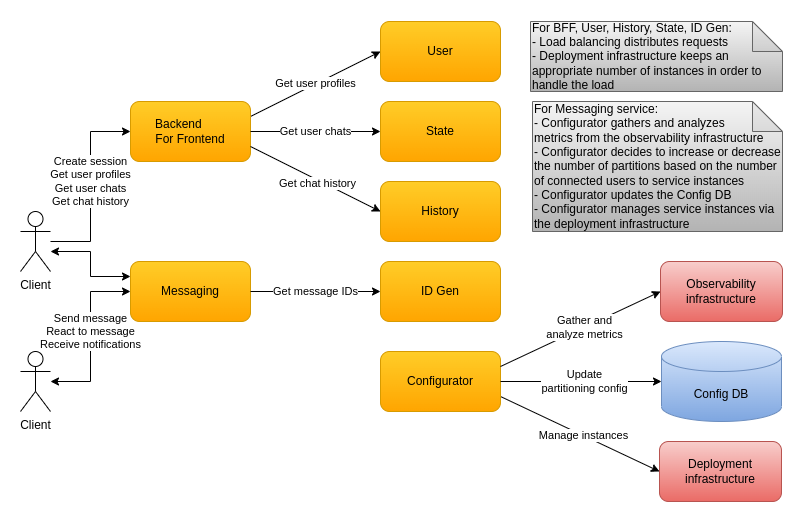

The diagram above was exported from draw.io. Its source (the exported page's mxGraphModel, read from the mxfile embedded in the PNG):
<mxGraphModel dx="2016" dy="1203" grid="1" gridSize="10" guides="1" tooltips="1" connect="1" arrows="1" fold="1" page="1" pageScale="1" pageWidth="850" pageHeight="1100" math="0" shadow="0">
  <root>
    <mxCell id="0" />
    <mxCell id="1" parent="0" />
    <mxCell id="d0rf5hO-lCL4Q1tjQsr9-38" value="Manage instances" style="rounded=0;orthogonalLoop=1;jettySize=auto;html=1;entryX=1;entryY=0.75;entryDx=0;entryDy=0;startArrow=classic;startFill=1;endArrow=none;endFill=0;exitX=0;exitY=0.5;exitDx=0;exitDy=0;" parent="1" source="zAgNuWyr5u-YzhFzlj54-1" target="d0rf5hO-lCL4Q1tjQsr9-13" edge="1">
      <mxGeometry x="-0.0476" relative="1" as="geometry">
        <mxPoint as="offset" />
      </mxGeometry>
    </mxCell>
    <mxCell id="zAgNuWyr5u-YzhFzlj54-1" value="Deployment infrastructure" style="rounded=1;whiteSpace=wrap;html=1;gradientColor=#ea6b66;fillColor=#f8cecc;strokeColor=#b85450;" parent="1" vertex="1">
      <mxGeometry x="679" y="460" width="122" height="60" as="geometry" />
    </mxCell>
    <mxCell id="zAgNuWyr5u-YzhFzlj54-6" value="&lt;div&gt;&lt;span&gt;For Messaging&amp;nbsp;&lt;/span&gt;&lt;span&gt;service:&lt;/span&gt;&lt;/div&gt;&lt;div&gt;&lt;span&gt;- Configurator gathers and analyzes&lt;/span&gt;&lt;/div&gt;&lt;div&gt;&lt;span style=&quot;background-color: initial;&quot;&gt;metrics from the observability infrastructure&lt;/span&gt;&lt;/div&gt;&lt;div&gt;&lt;span style=&quot;background-color: initial;&quot;&gt;- Configurator decides to increase or decrease the number of partitions based on the number of connected users to service instances&lt;/span&gt;&lt;br&gt;&lt;/div&gt;&lt;div&gt;&lt;span style=&quot;background-color: initial;&quot;&gt;- Configurator updates the Config DB&lt;/span&gt;&lt;/div&gt;&lt;div&gt;&lt;span&gt;- Configurator manages service instances via the deployment infrastructure&lt;/span&gt;&lt;/div&gt;" style="shape=note;whiteSpace=wrap;html=1;backgroundOutline=1;darkOpacity=0.05;align=left;gradientColor=#b3b3b3;fillColor=#f5f5f5;strokeColor=#666666;" parent="1" vertex="1">
      <mxGeometry x="552" y="120" width="250" height="130" as="geometry" />
    </mxCell>
    <mxCell id="d0rf5hO-lCL4Q1tjQsr9-1" value="" style="edgeStyle=orthogonalEdgeStyle;rounded=0;orthogonalLoop=1;jettySize=auto;html=1;entryX=0;entryY=0.25;entryDx=0;entryDy=0;startArrow=classic;startFill=1;" parent="1" source="d0rf5hO-lCL4Q1tjQsr9-3" target="d0rf5hO-lCL4Q1tjQsr9-7" edge="1">
      <mxGeometry relative="1" as="geometry">
        <Array as="points">
          <mxPoint x="110" y="270" />
          <mxPoint x="110" y="295" />
        </Array>
      </mxGeometry>
    </mxCell>
    <mxCell id="d0rf5hO-lCL4Q1tjQsr9-2" value="Create session&lt;br&gt;Get user profiles&lt;br&gt;Get user chats&lt;br&gt;Get chat history" style="edgeStyle=orthogonalEdgeStyle;rounded=0;orthogonalLoop=1;jettySize=auto;html=1;entryX=0;entryY=0.5;entryDx=0;entryDy=0;" parent="1" source="d0rf5hO-lCL4Q1tjQsr9-3" target="d0rf5hO-lCL4Q1tjQsr9-20" edge="1">
      <mxGeometry x="0.0526" relative="1" as="geometry">
        <Array as="points">
          <mxPoint x="110" y="260" />
          <mxPoint x="110" y="150" />
        </Array>
        <mxPoint as="offset" />
      </mxGeometry>
    </mxCell>
    <mxCell id="d0rf5hO-lCL4Q1tjQsr9-3" value="Client" style="shape=umlActor;verticalLabelPosition=bottom;verticalAlign=top;html=1;outlineConnect=0;" parent="1" vertex="1">
      <mxGeometry x="40" y="230" width="30" height="60" as="geometry" />
    </mxCell>
    <mxCell id="d0rf5hO-lCL4Q1tjQsr9-4" value="Send message&lt;br&gt;React to message&lt;br&gt;Receive notifications" style="edgeStyle=orthogonalEdgeStyle;rounded=0;orthogonalLoop=1;jettySize=auto;html=1;entryX=0;entryY=0.5;entryDx=0;entryDy=0;startArrow=classic;startFill=1;" parent="1" source="d0rf5hO-lCL4Q1tjQsr9-5" target="d0rf5hO-lCL4Q1tjQsr9-7" edge="1">
      <mxGeometry x="0.0588" relative="1" as="geometry">
        <mxPoint as="offset" />
      </mxGeometry>
    </mxCell>
    <mxCell id="d0rf5hO-lCL4Q1tjQsr9-5" value="Client" style="shape=umlActor;verticalLabelPosition=bottom;verticalAlign=top;html=1;outlineConnect=0;" parent="1" vertex="1">
      <mxGeometry x="40" y="370" width="30" height="60" as="geometry" />
    </mxCell>
    <mxCell id="d0rf5hO-lCL4Q1tjQsr9-7" value="&lt;font style=&quot;font-size: 12px&quot;&gt;Messaging&lt;/font&gt;" style="rounded=1;whiteSpace=wrap;html=1;gradientColor=#ffa500;fillColor=#ffcd28;strokeColor=#d79b00;" parent="1" vertex="1">
      <mxGeometry x="150" y="280" width="120" height="60" as="geometry" />
    </mxCell>
    <mxCell id="d0rf5hO-lCL4Q1tjQsr9-13" value="Configurator" style="rounded=1;whiteSpace=wrap;html=1;gradientColor=#ffa500;fillColor=#ffcd28;strokeColor=#d79b00;" parent="1" vertex="1">
      <mxGeometry x="400" y="370" width="120" height="60" as="geometry" />
    </mxCell>
    <mxCell id="d0rf5hO-lCL4Q1tjQsr9-15" value="&lt;font style=&quot;font-size: 12px&quot;&gt;History&lt;/font&gt;" style="rounded=1;whiteSpace=wrap;html=1;gradientColor=#ffa500;fillColor=#ffcd28;strokeColor=#d79b00;" parent="1" vertex="1">
      <mxGeometry x="400" y="200" width="120" height="60" as="geometry" />
    </mxCell>
    <mxCell id="d0rf5hO-lCL4Q1tjQsr9-16" value="&lt;font style=&quot;font-size: 12px&quot;&gt;ID Gen&lt;/font&gt;" style="rounded=1;whiteSpace=wrap;html=1;gradientColor=#ffa500;fillColor=#ffcd28;strokeColor=#d79b00;" parent="1" vertex="1">
      <mxGeometry x="400" y="280" width="120" height="60" as="geometry" />
    </mxCell>
    <mxCell id="d0rf5hO-lCL4Q1tjQsr9-17" value="Get message IDs" style="endArrow=classic;html=1;exitX=1;exitY=0.5;exitDx=0;exitDy=0;entryX=0;entryY=0.5;entryDx=0;entryDy=0;" parent="1" source="d0rf5hO-lCL4Q1tjQsr9-7" target="d0rf5hO-lCL4Q1tjQsr9-16" edge="1">
      <mxGeometry width="50" height="50" relative="1" as="geometry">
        <mxPoint x="530" y="55" as="sourcePoint" />
        <mxPoint x="290" y="245" as="targetPoint" />
        <mxPoint as="offset" />
      </mxGeometry>
    </mxCell>
    <mxCell id="QSnCtZxuHhLnOK5eIwUb-2" value="Get user profiles" style="rounded=0;orthogonalLoop=1;jettySize=auto;html=1;entryX=0;entryY=0.5;entryDx=0;entryDy=0;exitX=1;exitY=0.25;exitDx=0;exitDy=0;" parent="1" source="d0rf5hO-lCL4Q1tjQsr9-20" target="QSnCtZxuHhLnOK5eIwUb-1" edge="1">
      <mxGeometry relative="1" as="geometry" />
    </mxCell>
    <mxCell id="d0rf5hO-lCL4Q1tjQsr9-20" value="&lt;font style=&quot;font-size: 12px&quot;&gt;Backend&amp;nbsp; &amp;nbsp; &amp;nbsp; &amp;nbsp;&lt;br&gt;For Frontend&lt;/font&gt;" style="rounded=1;whiteSpace=wrap;html=1;gradientColor=#ffa500;fillColor=#ffcd28;strokeColor=#d79b00;" parent="1" vertex="1">
      <mxGeometry x="150" y="120" width="120" height="60" as="geometry" />
    </mxCell>
    <mxCell id="d0rf5hO-lCL4Q1tjQsr9-23" value="&lt;font style=&quot;font-size: 12px&quot;&gt;State&lt;/font&gt;" style="rounded=1;whiteSpace=wrap;html=1;gradientColor=#ffa500;fillColor=#ffcd28;strokeColor=#d79b00;" parent="1" vertex="1">
      <mxGeometry x="400" y="120" width="120" height="60" as="geometry" />
    </mxCell>
    <mxCell id="d0rf5hO-lCL4Q1tjQsr9-26" value="Get chat history" style="endArrow=classic;html=1;entryX=0;entryY=0.5;entryDx=0;entryDy=0;exitX=1;exitY=0.75;exitDx=0;exitDy=0;" parent="1" source="d0rf5hO-lCL4Q1tjQsr9-20" target="d0rf5hO-lCL4Q1tjQsr9-15" edge="1">
      <mxGeometry x="0.0444" y="-3" width="50" height="50" relative="1" as="geometry">
        <mxPoint x="250" y="240" as="sourcePoint" />
        <mxPoint x="370" y="420" as="targetPoint" />
        <mxPoint as="offset" />
      </mxGeometry>
    </mxCell>
    <mxCell id="d0rf5hO-lCL4Q1tjQsr9-27" value="Get user chats" style="endArrow=classic;html=1;entryX=0;entryY=0.5;entryDx=0;entryDy=0;exitX=1;exitY=0.5;exitDx=0;exitDy=0;" parent="1" source="d0rf5hO-lCL4Q1tjQsr9-20" target="d0rf5hO-lCL4Q1tjQsr9-23" edge="1">
      <mxGeometry width="50" height="50" relative="1" as="geometry">
        <mxPoint x="280" y="50" as="sourcePoint" />
        <mxPoint x="330" y="100" as="targetPoint" />
        <mxPoint as="offset" />
      </mxGeometry>
    </mxCell>
    <mxCell id="d0rf5hO-lCL4Q1tjQsr9-40" value="&lt;div&gt;&lt;span&gt;For BFF, User, History, State,&amp;nbsp;&lt;/span&gt;&lt;span&gt;ID Gen:&lt;/span&gt;&lt;/div&gt;&lt;div&gt;- Load balancing distributes requests&lt;span&gt;&lt;br&gt;&lt;/span&gt;&lt;/div&gt;&lt;div&gt;&lt;span&gt;- Deployment infrastructure keeps an appropriate number of instances in order to handle the load&lt;/span&gt;&lt;/div&gt;" style="shape=note;whiteSpace=wrap;html=1;backgroundOutline=1;darkOpacity=0.05;align=left;gradientColor=#b3b3b3;fillColor=#f5f5f5;strokeColor=#666666;" parent="1" vertex="1">
      <mxGeometry x="550" y="40" width="252" height="70" as="geometry" />
    </mxCell>
    <mxCell id="QSnCtZxuHhLnOK5eIwUb-1" value="&lt;font style=&quot;font-size: 12px&quot;&gt;User&lt;/font&gt;" style="rounded=1;whiteSpace=wrap;html=1;gradientColor=#ffa500;fillColor=#ffcd28;strokeColor=#d79b00;" parent="1" vertex="1">
      <mxGeometry x="400" y="40" width="120" height="60" as="geometry" />
    </mxCell>
    <mxCell id="uL4ajwm0hJNC71HI4jOS-1" value="Observability infrastructure" style="rounded=1;whiteSpace=wrap;html=1;gradientColor=#ea6b66;fillColor=#f8cecc;strokeColor=#b85450;" vertex="1" parent="1">
      <mxGeometry x="680" y="280" width="122" height="60" as="geometry" />
    </mxCell>
    <mxCell id="uL4ajwm0hJNC71HI4jOS-2" value="Gather and&lt;br&gt;analyze metrics" style="rounded=0;orthogonalLoop=1;jettySize=auto;html=1;entryX=1;entryY=0.25;entryDx=0;entryDy=0;startArrow=classic;startFill=1;endArrow=none;endFill=0;exitX=0;exitY=0.5;exitDx=0;exitDy=0;" edge="1" parent="1" source="uL4ajwm0hJNC71HI4jOS-1" target="d0rf5hO-lCL4Q1tjQsr9-13">
      <mxGeometry x="-0.0476" relative="1" as="geometry">
        <mxPoint as="offset" />
        <mxPoint x="690" y="400" as="sourcePoint" />
        <mxPoint x="530" y="400" as="targetPoint" />
      </mxGeometry>
    </mxCell>
    <mxCell id="uL4ajwm0hJNC71HI4jOS-3" value="Config DB" style="shape=cylinder3;whiteSpace=wrap;html=1;boundedLbl=1;backgroundOutline=1;size=15;gradientColor=#7ea6e0;fillColor=#dae8fc;strokeColor=#6c8ebf;" vertex="1" parent="1">
      <mxGeometry x="681" y="360" width="120" height="80" as="geometry" />
    </mxCell>
    <mxCell id="uL4ajwm0hJNC71HI4jOS-6" value="Update&lt;br&gt;partitioning config" style="rounded=0;orthogonalLoop=1;jettySize=auto;html=1;entryX=1;entryY=0.5;entryDx=0;entryDy=0;startArrow=classic;startFill=1;endArrow=none;endFill=0;" edge="1" parent="1" source="uL4ajwm0hJNC71HI4jOS-3" target="d0rf5hO-lCL4Q1tjQsr9-13">
      <mxGeometry x="-0.0476" relative="1" as="geometry">
        <mxPoint as="offset" />
        <mxPoint x="689" y="500" as="sourcePoint" />
        <mxPoint x="530" y="425" as="targetPoint" />
      </mxGeometry>
    </mxCell>
  </root>
</mxGraphModel>